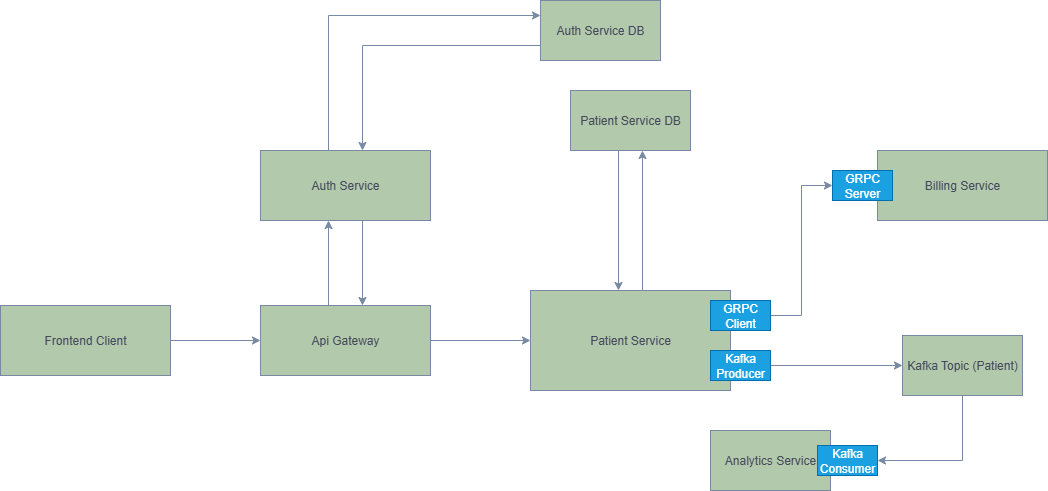

The diagram above was exported from draw.io. Its source (the exported page's mxGraphModel, read from the mxfile embedded in the PNG):
<mxGraphModel dx="2885" dy="1116" grid="1" gridSize="10" guides="1" tooltips="1" connect="1" arrows="1" fold="1" page="1" pageScale="1" pageWidth="827" pageHeight="1169" math="0" shadow="0">
  <root>
    <mxCell id="0" />
    <mxCell id="1" parent="0" />
    <mxCell id="CijF_D01YdIG5JJ5T3QW-35" style="edgeStyle=orthogonalEdgeStyle;rounded=0;orthogonalLoop=1;jettySize=auto;html=1;exitX=1;exitY=0.5;exitDx=0;exitDy=0;entryX=0;entryY=0.5;entryDx=0;entryDy=0;strokeColor=#788AA3;fontColor=#46495D;fillColor=#B2C9AB;" edge="1" parent="1" source="CijF_D01YdIG5JJ5T3QW-10" target="CijF_D01YdIG5JJ5T3QW-11">
      <mxGeometry relative="1" as="geometry" />
    </mxCell>
    <mxCell id="CijF_D01YdIG5JJ5T3QW-10" value="Frontend Client" style="rounded=0;whiteSpace=wrap;html=1;strokeColor=#788AA3;fontColor=#46495D;fillColor=#B2C9AB;" vertex="1" parent="1">
      <mxGeometry x="-160" y="445" width="170" height="70" as="geometry" />
    </mxCell>
    <mxCell id="CijF_D01YdIG5JJ5T3QW-36" style="edgeStyle=orthogonalEdgeStyle;rounded=0;orthogonalLoop=1;jettySize=auto;html=1;exitX=0.4;exitY=0;exitDx=0;exitDy=0;entryX=0.4;entryY=1;entryDx=0;entryDy=0;strokeColor=#788AA3;fontColor=#46495D;fillColor=#B2C9AB;entryPerimeter=0;exitPerimeter=0;" edge="1" parent="1" source="CijF_D01YdIG5JJ5T3QW-11" target="CijF_D01YdIG5JJ5T3QW-12">
      <mxGeometry relative="1" as="geometry" />
    </mxCell>
    <mxCell id="CijF_D01YdIG5JJ5T3QW-38" style="edgeStyle=orthogonalEdgeStyle;rounded=0;orthogonalLoop=1;jettySize=auto;html=1;exitX=1;exitY=0.5;exitDx=0;exitDy=0;entryX=0;entryY=0.5;entryDx=0;entryDy=0;strokeColor=#788AA3;fontColor=#46495D;fillColor=#B2C9AB;" edge="1" parent="1" source="CijF_D01YdIG5JJ5T3QW-11" target="CijF_D01YdIG5JJ5T3QW-20">
      <mxGeometry relative="1" as="geometry" />
    </mxCell>
    <mxCell id="CijF_D01YdIG5JJ5T3QW-11" value="Api Gateway" style="rounded=0;whiteSpace=wrap;html=1;strokeColor=#788AA3;fontColor=#46495D;fillColor=#B2C9AB;" vertex="1" parent="1">
      <mxGeometry x="100" y="445" width="170" height="70" as="geometry" />
    </mxCell>
    <mxCell id="CijF_D01YdIG5JJ5T3QW-27" style="edgeStyle=orthogonalEdgeStyle;rounded=0;orthogonalLoop=1;jettySize=auto;html=1;entryX=0;entryY=0.25;entryDx=0;entryDy=0;strokeColor=#788AA3;fontColor=#46495D;fillColor=#B2C9AB;exitX=0.4;exitY=0;exitDx=0;exitDy=0;exitPerimeter=0;" edge="1" parent="1" source="CijF_D01YdIG5JJ5T3QW-12" target="CijF_D01YdIG5JJ5T3QW-22">
      <mxGeometry relative="1" as="geometry" />
    </mxCell>
    <mxCell id="CijF_D01YdIG5JJ5T3QW-37" style="edgeStyle=orthogonalEdgeStyle;rounded=0;orthogonalLoop=1;jettySize=auto;html=1;exitX=0.6;exitY=1;exitDx=0;exitDy=0;entryX=0.6;entryY=0;entryDx=0;entryDy=0;strokeColor=#788AA3;fontColor=#46495D;fillColor=#B2C9AB;exitPerimeter=0;entryPerimeter=0;" edge="1" parent="1" source="CijF_D01YdIG5JJ5T3QW-12" target="CijF_D01YdIG5JJ5T3QW-11">
      <mxGeometry relative="1" as="geometry" />
    </mxCell>
    <mxCell id="CijF_D01YdIG5JJ5T3QW-12" value="Auth Service" style="rounded=0;whiteSpace=wrap;html=1;strokeColor=#788AA3;fontColor=#46495D;fillColor=#B2C9AB;" vertex="1" parent="1">
      <mxGeometry x="100" y="290" width="170" height="70" as="geometry" />
    </mxCell>
    <mxCell id="CijF_D01YdIG5JJ5T3QW-13" value="Billing Service" style="rounded=0;whiteSpace=wrap;html=1;strokeColor=#788AA3;fontColor=#46495D;fillColor=#B2C9AB;" vertex="1" parent="1">
      <mxGeometry x="717" y="290" width="170" height="70" as="geometry" />
    </mxCell>
    <mxCell id="CijF_D01YdIG5JJ5T3QW-31" style="edgeStyle=orthogonalEdgeStyle;rounded=0;orthogonalLoop=1;jettySize=auto;html=1;exitX=0.56;exitY=0;exitDx=0;exitDy=0;entryX=0.6;entryY=1;entryDx=0;entryDy=0;strokeColor=#788AA3;fontColor=#46495D;fillColor=#B2C9AB;entryPerimeter=0;exitPerimeter=0;" edge="1" parent="1" source="CijF_D01YdIG5JJ5T3QW-20" target="CijF_D01YdIG5JJ5T3QW-23">
      <mxGeometry relative="1" as="geometry" />
    </mxCell>
    <mxCell id="CijF_D01YdIG5JJ5T3QW-20" value="Patient Service" style="rounded=0;whiteSpace=wrap;html=1;strokeColor=#788AA3;fontColor=#46495D;fillColor=#B2C9AB;" vertex="1" parent="1">
      <mxGeometry x="370" y="430" width="200" height="100" as="geometry" />
    </mxCell>
    <mxCell id="CijF_D01YdIG5JJ5T3QW-21" value="Analytics Service" style="rounded=0;whiteSpace=wrap;html=1;strokeColor=#788AA3;fontColor=#46495D;fillColor=#B2C9AB;" vertex="1" parent="1">
      <mxGeometry x="550" y="570" width="120" height="60" as="geometry" />
    </mxCell>
    <mxCell id="CijF_D01YdIG5JJ5T3QW-28" style="edgeStyle=orthogonalEdgeStyle;rounded=0;orthogonalLoop=1;jettySize=auto;html=1;exitX=0;exitY=0.75;exitDx=0;exitDy=0;entryX=0.6;entryY=0;entryDx=0;entryDy=0;strokeColor=#788AA3;fontColor=#46495D;fillColor=#B2C9AB;entryPerimeter=0;" edge="1" parent="1" source="CijF_D01YdIG5JJ5T3QW-22" target="CijF_D01YdIG5JJ5T3QW-12">
      <mxGeometry relative="1" as="geometry" />
    </mxCell>
    <mxCell id="CijF_D01YdIG5JJ5T3QW-22" value="Auth Service DB" style="rounded=0;whiteSpace=wrap;html=1;strokeColor=#788AA3;fontColor=#46495D;fillColor=#B2C9AB;" vertex="1" parent="1">
      <mxGeometry x="380" y="140" width="120" height="60" as="geometry" />
    </mxCell>
    <mxCell id="CijF_D01YdIG5JJ5T3QW-29" style="edgeStyle=orthogonalEdgeStyle;rounded=0;orthogonalLoop=1;jettySize=auto;html=1;entryX=0.44;entryY=0;entryDx=0;entryDy=0;strokeColor=#788AA3;fontColor=#46495D;fillColor=#B2C9AB;exitX=0.4;exitY=1;exitDx=0;exitDy=0;exitPerimeter=0;entryPerimeter=0;" edge="1" parent="1" source="CijF_D01YdIG5JJ5T3QW-23" target="CijF_D01YdIG5JJ5T3QW-20">
      <mxGeometry relative="1" as="geometry" />
    </mxCell>
    <mxCell id="CijF_D01YdIG5JJ5T3QW-23" value="Patient Service DB" style="rounded=0;whiteSpace=wrap;html=1;strokeColor=#788AA3;fontColor=#46495D;fillColor=#B2C9AB;" vertex="1" parent="1">
      <mxGeometry x="410" y="230" width="120" height="60" as="geometry" />
    </mxCell>
    <mxCell id="CijF_D01YdIG5JJ5T3QW-42" style="edgeStyle=orthogonalEdgeStyle;rounded=0;orthogonalLoop=1;jettySize=auto;html=1;exitX=0.5;exitY=1;exitDx=0;exitDy=0;entryX=1;entryY=0.5;entryDx=0;entryDy=0;strokeColor=#788AA3;fontColor=#46495D;fillColor=#B2C9AB;" edge="1" parent="1" source="CijF_D01YdIG5JJ5T3QW-24" target="CijF_D01YdIG5JJ5T3QW-40">
      <mxGeometry relative="1" as="geometry" />
    </mxCell>
    <mxCell id="CijF_D01YdIG5JJ5T3QW-24" value="Kafka Topic (Patient)" style="rounded=0;whiteSpace=wrap;html=1;strokeColor=#788AA3;fontColor=#46495D;fillColor=#B2C9AB;" vertex="1" parent="1">
      <mxGeometry x="742" y="475" width="120" height="60" as="geometry" />
    </mxCell>
    <mxCell id="CijF_D01YdIG5JJ5T3QW-39" style="edgeStyle=orthogonalEdgeStyle;rounded=0;orthogonalLoop=1;jettySize=auto;html=1;exitX=1;exitY=0.5;exitDx=0;exitDy=0;entryX=0;entryY=0.5;entryDx=0;entryDy=0;strokeColor=#788AA3;fontColor=#46495D;fillColor=#B2C9AB;" edge="1" parent="1" source="CijF_D01YdIG5JJ5T3QW-32" target="CijF_D01YdIG5JJ5T3QW-34">
      <mxGeometry relative="1" as="geometry" />
    </mxCell>
    <mxCell id="CijF_D01YdIG5JJ5T3QW-32" value="GRPC Client" style="rounded=0;whiteSpace=wrap;html=1;strokeColor=#006EAF;fontColor=#ffffff;fillColor=#1ba1e2;" vertex="1" parent="1">
      <mxGeometry x="550" y="440" width="60" height="30" as="geometry" />
    </mxCell>
    <mxCell id="CijF_D01YdIG5JJ5T3QW-41" style="edgeStyle=orthogonalEdgeStyle;rounded=0;orthogonalLoop=1;jettySize=auto;html=1;exitX=1;exitY=0.5;exitDx=0;exitDy=0;entryX=0;entryY=0.5;entryDx=0;entryDy=0;strokeColor=#788AA3;fontColor=#46495D;fillColor=#B2C9AB;" edge="1" parent="1" source="CijF_D01YdIG5JJ5T3QW-33" target="CijF_D01YdIG5JJ5T3QW-24">
      <mxGeometry relative="1" as="geometry" />
    </mxCell>
    <mxCell id="CijF_D01YdIG5JJ5T3QW-33" value="Kafka Producer" style="rounded=0;whiteSpace=wrap;html=1;strokeColor=#006EAF;fontColor=#ffffff;fillColor=#1ba1e2;" vertex="1" parent="1">
      <mxGeometry x="550" y="490" width="60" height="30" as="geometry" />
    </mxCell>
    <mxCell id="CijF_D01YdIG5JJ5T3QW-34" value="GRPC Server" style="rounded=0;whiteSpace=wrap;html=1;strokeColor=#006EAF;fontColor=#ffffff;fillColor=#1ba1e2;" vertex="1" parent="1">
      <mxGeometry x="672" y="310" width="60" height="30" as="geometry" />
    </mxCell>
    <mxCell id="CijF_D01YdIG5JJ5T3QW-40" value="Kafka Consumer" style="rounded=0;whiteSpace=wrap;html=1;strokeColor=#006EAF;fontColor=#ffffff;fillColor=#1ba1e2;" vertex="1" parent="1">
      <mxGeometry x="657" y="585" width="60" height="30" as="geometry" />
    </mxCell>
  </root>
</mxGraphModel>